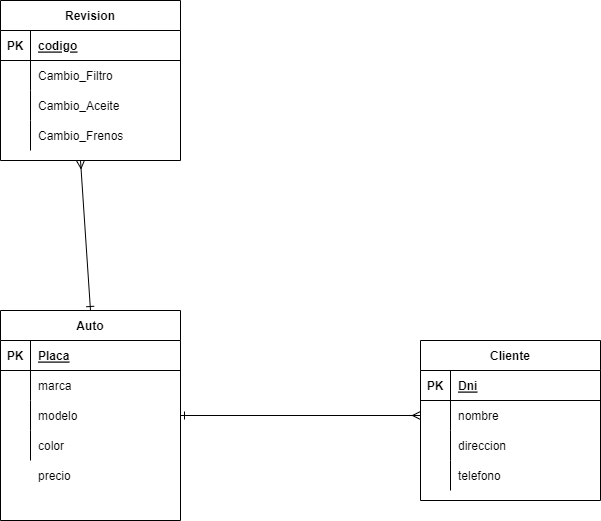

The diagram above was exported from draw.io. Its source (the exported page's mxGraphModel, read from the mxfile embedded in the PNG):
<mxGraphModel dx="2249" dy="1945" grid="1" gridSize="10" guides="1" tooltips="1" connect="1" arrows="1" fold="1" page="1" pageScale="1" pageWidth="827" pageHeight="1169" math="0" shadow="0">
  <root>
    <mxCell id="0" />
    <mxCell id="1" parent="0" />
    <mxCell id="-kfx0zt4eBSApDnxu1Cr-1" value="Auto" style="shape=table;startSize=30;container=1;collapsible=1;childLayout=tableLayout;fixedRows=1;rowLines=0;fontStyle=1;align=center;resizeLast=1;" vertex="1" parent="1">
      <mxGeometry x="-50" y="-300" width="180" height="210" as="geometry" />
    </mxCell>
    <mxCell id="-kfx0zt4eBSApDnxu1Cr-2" value="" style="shape=tableRow;horizontal=0;startSize=0;swimlaneHead=0;swimlaneBody=0;fillColor=none;collapsible=0;dropTarget=0;points=[[0,0.5],[1,0.5]];portConstraint=eastwest;top=0;left=0;right=0;bottom=1;" vertex="1" parent="-kfx0zt4eBSApDnxu1Cr-1">
      <mxGeometry y="30" width="180" height="30" as="geometry" />
    </mxCell>
    <mxCell id="-kfx0zt4eBSApDnxu1Cr-3" value="PK" style="shape=partialRectangle;connectable=0;fillColor=none;top=0;left=0;bottom=0;right=0;fontStyle=1;overflow=hidden;" vertex="1" parent="-kfx0zt4eBSApDnxu1Cr-2">
      <mxGeometry width="30" height="30" as="geometry">
        <mxRectangle width="30" height="30" as="alternateBounds" />
      </mxGeometry>
    </mxCell>
    <mxCell id="-kfx0zt4eBSApDnxu1Cr-4" value="Placa" style="shape=partialRectangle;connectable=0;fillColor=none;top=0;left=0;bottom=0;right=0;align=left;spacingLeft=6;fontStyle=5;overflow=hidden;" vertex="1" parent="-kfx0zt4eBSApDnxu1Cr-2">
      <mxGeometry x="30" width="150" height="30" as="geometry">
        <mxRectangle width="150" height="30" as="alternateBounds" />
      </mxGeometry>
    </mxCell>
    <mxCell id="-kfx0zt4eBSApDnxu1Cr-5" value="" style="shape=tableRow;horizontal=0;startSize=0;swimlaneHead=0;swimlaneBody=0;fillColor=none;collapsible=0;dropTarget=0;points=[[0,0.5],[1,0.5]];portConstraint=eastwest;top=0;left=0;right=0;bottom=0;" vertex="1" parent="-kfx0zt4eBSApDnxu1Cr-1">
      <mxGeometry y="60" width="180" height="30" as="geometry" />
    </mxCell>
    <mxCell id="-kfx0zt4eBSApDnxu1Cr-6" value="" style="shape=partialRectangle;connectable=0;fillColor=none;top=0;left=0;bottom=0;right=0;editable=1;overflow=hidden;" vertex="1" parent="-kfx0zt4eBSApDnxu1Cr-5">
      <mxGeometry width="30" height="30" as="geometry">
        <mxRectangle width="30" height="30" as="alternateBounds" />
      </mxGeometry>
    </mxCell>
    <mxCell id="-kfx0zt4eBSApDnxu1Cr-7" value="marca" style="shape=partialRectangle;connectable=0;fillColor=none;top=0;left=0;bottom=0;right=0;align=left;spacingLeft=6;overflow=hidden;" vertex="1" parent="-kfx0zt4eBSApDnxu1Cr-5">
      <mxGeometry x="30" width="150" height="30" as="geometry">
        <mxRectangle width="150" height="30" as="alternateBounds" />
      </mxGeometry>
    </mxCell>
    <mxCell id="-kfx0zt4eBSApDnxu1Cr-8" value="" style="shape=tableRow;horizontal=0;startSize=0;swimlaneHead=0;swimlaneBody=0;fillColor=none;collapsible=0;dropTarget=0;points=[[0,0.5],[1,0.5]];portConstraint=eastwest;top=0;left=0;right=0;bottom=0;" vertex="1" parent="-kfx0zt4eBSApDnxu1Cr-1">
      <mxGeometry y="90" width="180" height="30" as="geometry" />
    </mxCell>
    <mxCell id="-kfx0zt4eBSApDnxu1Cr-9" value="" style="shape=partialRectangle;connectable=0;fillColor=none;top=0;left=0;bottom=0;right=0;editable=1;overflow=hidden;" vertex="1" parent="-kfx0zt4eBSApDnxu1Cr-8">
      <mxGeometry width="30" height="30" as="geometry">
        <mxRectangle width="30" height="30" as="alternateBounds" />
      </mxGeometry>
    </mxCell>
    <mxCell id="-kfx0zt4eBSApDnxu1Cr-10" value="modelo" style="shape=partialRectangle;connectable=0;fillColor=none;top=0;left=0;bottom=0;right=0;align=left;spacingLeft=6;overflow=hidden;" vertex="1" parent="-kfx0zt4eBSApDnxu1Cr-8">
      <mxGeometry x="30" width="150" height="30" as="geometry">
        <mxRectangle width="150" height="30" as="alternateBounds" />
      </mxGeometry>
    </mxCell>
    <mxCell id="-kfx0zt4eBSApDnxu1Cr-11" value="" style="shape=tableRow;horizontal=0;startSize=0;swimlaneHead=0;swimlaneBody=0;fillColor=none;collapsible=0;dropTarget=0;points=[[0,0.5],[1,0.5]];portConstraint=eastwest;top=0;left=0;right=0;bottom=0;" vertex="1" parent="-kfx0zt4eBSApDnxu1Cr-1">
      <mxGeometry y="120" width="180" height="30" as="geometry" />
    </mxCell>
    <mxCell id="-kfx0zt4eBSApDnxu1Cr-12" value="" style="shape=partialRectangle;connectable=0;fillColor=none;top=0;left=0;bottom=0;right=0;editable=1;overflow=hidden;" vertex="1" parent="-kfx0zt4eBSApDnxu1Cr-11">
      <mxGeometry width="30" height="30" as="geometry">
        <mxRectangle width="30" height="30" as="alternateBounds" />
      </mxGeometry>
    </mxCell>
    <mxCell id="-kfx0zt4eBSApDnxu1Cr-13" value="color" style="shape=partialRectangle;connectable=0;fillColor=none;top=0;left=0;bottom=0;right=0;align=left;spacingLeft=6;overflow=hidden;" vertex="1" parent="-kfx0zt4eBSApDnxu1Cr-11">
      <mxGeometry x="30" width="150" height="30" as="geometry">
        <mxRectangle width="150" height="30" as="alternateBounds" />
      </mxGeometry>
    </mxCell>
    <mxCell id="-kfx0zt4eBSApDnxu1Cr-14" value="precio" style="shape=partialRectangle;connectable=0;fillColor=none;top=0;left=0;bottom=0;right=0;align=left;spacingLeft=6;overflow=hidden;" vertex="1" parent="1">
      <mxGeometry x="-20" y="-150" width="150" height="30" as="geometry">
        <mxRectangle width="150" height="30" as="alternateBounds" />
      </mxGeometry>
    </mxCell>
    <mxCell id="-kfx0zt4eBSApDnxu1Cr-15" value="Cliente" style="shape=table;startSize=30;container=1;collapsible=1;childLayout=tableLayout;fixedRows=1;rowLines=0;fontStyle=1;align=center;resizeLast=1;" vertex="1" parent="1">
      <mxGeometry x="370" y="-270" width="180" height="160" as="geometry" />
    </mxCell>
    <mxCell id="-kfx0zt4eBSApDnxu1Cr-16" value="" style="shape=tableRow;horizontal=0;startSize=0;swimlaneHead=0;swimlaneBody=0;fillColor=none;collapsible=0;dropTarget=0;points=[[0,0.5],[1,0.5]];portConstraint=eastwest;top=0;left=0;right=0;bottom=1;" vertex="1" parent="-kfx0zt4eBSApDnxu1Cr-15">
      <mxGeometry y="30" width="180" height="30" as="geometry" />
    </mxCell>
    <mxCell id="-kfx0zt4eBSApDnxu1Cr-17" value="PK" style="shape=partialRectangle;connectable=0;fillColor=none;top=0;left=0;bottom=0;right=0;fontStyle=1;overflow=hidden;" vertex="1" parent="-kfx0zt4eBSApDnxu1Cr-16">
      <mxGeometry width="30" height="30" as="geometry">
        <mxRectangle width="30" height="30" as="alternateBounds" />
      </mxGeometry>
    </mxCell>
    <mxCell id="-kfx0zt4eBSApDnxu1Cr-18" value="Dni" style="shape=partialRectangle;connectable=0;fillColor=none;top=0;left=0;bottom=0;right=0;align=left;spacingLeft=6;fontStyle=5;overflow=hidden;" vertex="1" parent="-kfx0zt4eBSApDnxu1Cr-16">
      <mxGeometry x="30" width="150" height="30" as="geometry">
        <mxRectangle width="150" height="30" as="alternateBounds" />
      </mxGeometry>
    </mxCell>
    <mxCell id="-kfx0zt4eBSApDnxu1Cr-19" value="" style="shape=tableRow;horizontal=0;startSize=0;swimlaneHead=0;swimlaneBody=0;fillColor=none;collapsible=0;dropTarget=0;points=[[0,0.5],[1,0.5]];portConstraint=eastwest;top=0;left=0;right=0;bottom=0;" vertex="1" parent="-kfx0zt4eBSApDnxu1Cr-15">
      <mxGeometry y="60" width="180" height="30" as="geometry" />
    </mxCell>
    <mxCell id="-kfx0zt4eBSApDnxu1Cr-20" value="" style="shape=partialRectangle;connectable=0;fillColor=none;top=0;left=0;bottom=0;right=0;editable=1;overflow=hidden;" vertex="1" parent="-kfx0zt4eBSApDnxu1Cr-19">
      <mxGeometry width="30" height="30" as="geometry">
        <mxRectangle width="30" height="30" as="alternateBounds" />
      </mxGeometry>
    </mxCell>
    <mxCell id="-kfx0zt4eBSApDnxu1Cr-21" value="nombre    " style="shape=partialRectangle;connectable=0;fillColor=none;top=0;left=0;bottom=0;right=0;align=left;spacingLeft=6;overflow=hidden;" vertex="1" parent="-kfx0zt4eBSApDnxu1Cr-19">
      <mxGeometry x="30" width="150" height="30" as="geometry">
        <mxRectangle width="150" height="30" as="alternateBounds" />
      </mxGeometry>
    </mxCell>
    <mxCell id="-kfx0zt4eBSApDnxu1Cr-22" value="" style="shape=tableRow;horizontal=0;startSize=0;swimlaneHead=0;swimlaneBody=0;fillColor=none;collapsible=0;dropTarget=0;points=[[0,0.5],[1,0.5]];portConstraint=eastwest;top=0;left=0;right=0;bottom=0;" vertex="1" parent="-kfx0zt4eBSApDnxu1Cr-15">
      <mxGeometry y="90" width="180" height="30" as="geometry" />
    </mxCell>
    <mxCell id="-kfx0zt4eBSApDnxu1Cr-23" value="" style="shape=partialRectangle;connectable=0;fillColor=none;top=0;left=0;bottom=0;right=0;editable=1;overflow=hidden;" vertex="1" parent="-kfx0zt4eBSApDnxu1Cr-22">
      <mxGeometry width="30" height="30" as="geometry">
        <mxRectangle width="30" height="30" as="alternateBounds" />
      </mxGeometry>
    </mxCell>
    <mxCell id="-kfx0zt4eBSApDnxu1Cr-24" value="direccion" style="shape=partialRectangle;connectable=0;fillColor=none;top=0;left=0;bottom=0;right=0;align=left;spacingLeft=6;overflow=hidden;" vertex="1" parent="-kfx0zt4eBSApDnxu1Cr-22">
      <mxGeometry x="30" width="150" height="30" as="geometry">
        <mxRectangle width="150" height="30" as="alternateBounds" />
      </mxGeometry>
    </mxCell>
    <mxCell id="-kfx0zt4eBSApDnxu1Cr-25" value="" style="shape=tableRow;horizontal=0;startSize=0;swimlaneHead=0;swimlaneBody=0;fillColor=none;collapsible=0;dropTarget=0;points=[[0,0.5],[1,0.5]];portConstraint=eastwest;top=0;left=0;right=0;bottom=0;" vertex="1" parent="-kfx0zt4eBSApDnxu1Cr-15">
      <mxGeometry y="120" width="180" height="30" as="geometry" />
    </mxCell>
    <mxCell id="-kfx0zt4eBSApDnxu1Cr-26" value="" style="shape=partialRectangle;connectable=0;fillColor=none;top=0;left=0;bottom=0;right=0;editable=1;overflow=hidden;" vertex="1" parent="-kfx0zt4eBSApDnxu1Cr-25">
      <mxGeometry width="30" height="30" as="geometry">
        <mxRectangle width="30" height="30" as="alternateBounds" />
      </mxGeometry>
    </mxCell>
    <mxCell id="-kfx0zt4eBSApDnxu1Cr-27" value="telefono" style="shape=partialRectangle;connectable=0;fillColor=none;top=0;left=0;bottom=0;right=0;align=left;spacingLeft=6;overflow=hidden;" vertex="1" parent="-kfx0zt4eBSApDnxu1Cr-25">
      <mxGeometry x="30" width="150" height="30" as="geometry">
        <mxRectangle width="150" height="30" as="alternateBounds" />
      </mxGeometry>
    </mxCell>
    <mxCell id="-kfx0zt4eBSApDnxu1Cr-28" value="" style="endArrow=ERmany;html=1;rounded=0;exitX=1;exitY=0.5;exitDx=0;exitDy=0;entryX=0;entryY=0.5;entryDx=0;entryDy=0;startArrow=ERone;startFill=0;endFill=0;" edge="1" parent="1" source="-kfx0zt4eBSApDnxu1Cr-8" target="-kfx0zt4eBSApDnxu1Cr-19">
      <mxGeometry relative="1" as="geometry">
        <mxPoint x="330" y="-100" as="sourcePoint" />
        <mxPoint x="490" y="-100" as="targetPoint" />
      </mxGeometry>
    </mxCell>
    <mxCell id="-kfx0zt4eBSApDnxu1Cr-29" value="Revision" style="shape=table;startSize=30;container=1;collapsible=1;childLayout=tableLayout;fixedRows=1;rowLines=0;fontStyle=1;align=center;resizeLast=1;" vertex="1" parent="1">
      <mxGeometry x="-50" y="-610" width="180" height="160" as="geometry" />
    </mxCell>
    <mxCell id="-kfx0zt4eBSApDnxu1Cr-30" value="" style="shape=tableRow;horizontal=0;startSize=0;swimlaneHead=0;swimlaneBody=0;fillColor=none;collapsible=0;dropTarget=0;points=[[0,0.5],[1,0.5]];portConstraint=eastwest;top=0;left=0;right=0;bottom=1;" vertex="1" parent="-kfx0zt4eBSApDnxu1Cr-29">
      <mxGeometry y="30" width="180" height="30" as="geometry" />
    </mxCell>
    <mxCell id="-kfx0zt4eBSApDnxu1Cr-31" value="PK" style="shape=partialRectangle;connectable=0;fillColor=none;top=0;left=0;bottom=0;right=0;fontStyle=1;overflow=hidden;" vertex="1" parent="-kfx0zt4eBSApDnxu1Cr-30">
      <mxGeometry width="30" height="30" as="geometry">
        <mxRectangle width="30" height="30" as="alternateBounds" />
      </mxGeometry>
    </mxCell>
    <mxCell id="-kfx0zt4eBSApDnxu1Cr-32" value="codigo" style="shape=partialRectangle;connectable=0;fillColor=none;top=0;left=0;bottom=0;right=0;align=left;spacingLeft=6;fontStyle=5;overflow=hidden;" vertex="1" parent="-kfx0zt4eBSApDnxu1Cr-30">
      <mxGeometry x="30" width="150" height="30" as="geometry">
        <mxRectangle width="150" height="30" as="alternateBounds" />
      </mxGeometry>
    </mxCell>
    <mxCell id="-kfx0zt4eBSApDnxu1Cr-33" value="" style="shape=tableRow;horizontal=0;startSize=0;swimlaneHead=0;swimlaneBody=0;fillColor=none;collapsible=0;dropTarget=0;points=[[0,0.5],[1,0.5]];portConstraint=eastwest;top=0;left=0;right=0;bottom=0;" vertex="1" parent="-kfx0zt4eBSApDnxu1Cr-29">
      <mxGeometry y="60" width="180" height="30" as="geometry" />
    </mxCell>
    <mxCell id="-kfx0zt4eBSApDnxu1Cr-34" value="" style="shape=partialRectangle;connectable=0;fillColor=none;top=0;left=0;bottom=0;right=0;editable=1;overflow=hidden;" vertex="1" parent="-kfx0zt4eBSApDnxu1Cr-33">
      <mxGeometry width="30" height="30" as="geometry">
        <mxRectangle width="30" height="30" as="alternateBounds" />
      </mxGeometry>
    </mxCell>
    <mxCell id="-kfx0zt4eBSApDnxu1Cr-35" value="Cambio_Filtro" style="shape=partialRectangle;connectable=0;fillColor=none;top=0;left=0;bottom=0;right=0;align=left;spacingLeft=6;overflow=hidden;" vertex="1" parent="-kfx0zt4eBSApDnxu1Cr-33">
      <mxGeometry x="30" width="150" height="30" as="geometry">
        <mxRectangle width="150" height="30" as="alternateBounds" />
      </mxGeometry>
    </mxCell>
    <mxCell id="-kfx0zt4eBSApDnxu1Cr-36" value="" style="shape=tableRow;horizontal=0;startSize=0;swimlaneHead=0;swimlaneBody=0;fillColor=none;collapsible=0;dropTarget=0;points=[[0,0.5],[1,0.5]];portConstraint=eastwest;top=0;left=0;right=0;bottom=0;" vertex="1" parent="-kfx0zt4eBSApDnxu1Cr-29">
      <mxGeometry y="90" width="180" height="30" as="geometry" />
    </mxCell>
    <mxCell id="-kfx0zt4eBSApDnxu1Cr-37" value="" style="shape=partialRectangle;connectable=0;fillColor=none;top=0;left=0;bottom=0;right=0;editable=1;overflow=hidden;" vertex="1" parent="-kfx0zt4eBSApDnxu1Cr-36">
      <mxGeometry width="30" height="30" as="geometry">
        <mxRectangle width="30" height="30" as="alternateBounds" />
      </mxGeometry>
    </mxCell>
    <mxCell id="-kfx0zt4eBSApDnxu1Cr-38" value="Cambio_Aceite" style="shape=partialRectangle;connectable=0;fillColor=none;top=0;left=0;bottom=0;right=0;align=left;spacingLeft=6;overflow=hidden;" vertex="1" parent="-kfx0zt4eBSApDnxu1Cr-36">
      <mxGeometry x="30" width="150" height="30" as="geometry">
        <mxRectangle width="150" height="30" as="alternateBounds" />
      </mxGeometry>
    </mxCell>
    <mxCell id="-kfx0zt4eBSApDnxu1Cr-39" value="" style="shape=tableRow;horizontal=0;startSize=0;swimlaneHead=0;swimlaneBody=0;fillColor=none;collapsible=0;dropTarget=0;points=[[0,0.5],[1,0.5]];portConstraint=eastwest;top=0;left=0;right=0;bottom=0;" vertex="1" parent="-kfx0zt4eBSApDnxu1Cr-29">
      <mxGeometry y="120" width="180" height="30" as="geometry" />
    </mxCell>
    <mxCell id="-kfx0zt4eBSApDnxu1Cr-40" value="" style="shape=partialRectangle;connectable=0;fillColor=none;top=0;left=0;bottom=0;right=0;editable=1;overflow=hidden;" vertex="1" parent="-kfx0zt4eBSApDnxu1Cr-39">
      <mxGeometry width="30" height="30" as="geometry">
        <mxRectangle width="30" height="30" as="alternateBounds" />
      </mxGeometry>
    </mxCell>
    <mxCell id="-kfx0zt4eBSApDnxu1Cr-41" value="Cambio_Frenos" style="shape=partialRectangle;connectable=0;fillColor=none;top=0;left=0;bottom=0;right=0;align=left;spacingLeft=6;overflow=hidden;" vertex="1" parent="-kfx0zt4eBSApDnxu1Cr-39">
      <mxGeometry x="30" width="150" height="30" as="geometry">
        <mxRectangle width="150" height="30" as="alternateBounds" />
      </mxGeometry>
    </mxCell>
    <mxCell id="-kfx0zt4eBSApDnxu1Cr-42" value="" style="endArrow=ERmany;html=1;rounded=0;exitX=0.5;exitY=0;exitDx=0;exitDy=0;startArrow=ERone;startFill=0;endFill=0;" edge="1" parent="1" source="-kfx0zt4eBSApDnxu1Cr-1">
      <mxGeometry relative="1" as="geometry">
        <mxPoint x="330" y="-260" as="sourcePoint" />
        <mxPoint x="30" y="-450" as="targetPoint" />
      </mxGeometry>
    </mxCell>
  </root>
</mxGraphModel>